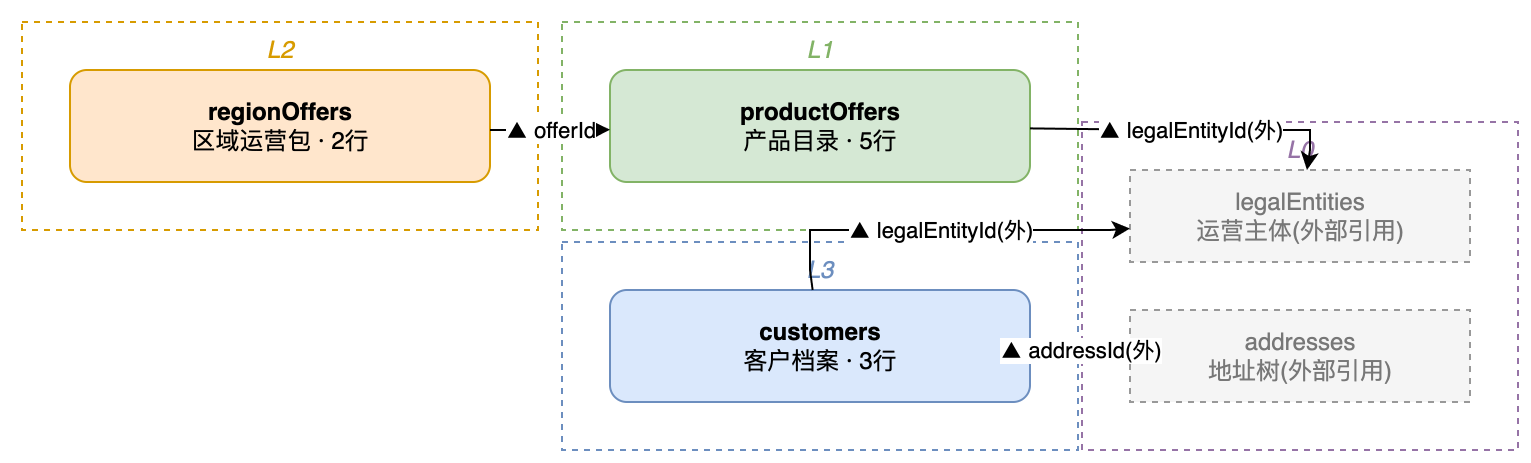

The diagram above was exported from draw.io. Its source (the exported page's mxGraphModel, read from the mxfile embedded in the PNG):
<mxGraphModel dx="800" dy="600" grid="1" gridSize="10" guides="1" tooltips="1" connect="1" arrows="1" fold="1" page="1" pageScale="1" pageWidth="850" pageHeight="1100" math="0" shadow="0">
  <root>
    <mxCell id="0" />
    <mxCell id="1" parent="0" />
    <mxCell id="group_0" value="L0" style="rounded=0;whiteSpace=wrap;html=1;fillColor=none;strokeColor=#9673a6;fontColor=#9673a6;verticalAlign=top;fontStyle=2;dashed=1;" vertex="1" parent="1">
      <mxGeometry x="536" y="56" width="218" height="164" as="geometry" />
    </mxCell>
    <mxCell id="group_1" value="L1" style="rounded=0;whiteSpace=wrap;html=1;fillColor=none;strokeColor=#82b366;fontColor=#82b366;verticalAlign=top;fontStyle=2;dashed=1;" vertex="1" parent="1">
      <mxGeometry x="276" y="6" width="258" height="104" as="geometry" />
    </mxCell>
    <mxCell id="group_2" value="L2" style="rounded=0;whiteSpace=wrap;html=1;fillColor=none;strokeColor=#d79b00;fontColor=#d79b00;verticalAlign=top;fontStyle=2;dashed=1;" vertex="1" parent="1">
      <mxGeometry x="6" y="6" width="258" height="104" as="geometry" />
    </mxCell>
    <mxCell id="group_3" value="L3" style="rounded=0;whiteSpace=wrap;html=1;fillColor=none;strokeColor=#6c8ebf;fontColor=#6c8ebf;verticalAlign=top;fontStyle=2;dashed=1;" vertex="1" parent="1">
      <mxGeometry x="276" y="116" width="258" height="104" as="geometry" />
    </mxCell>
    <mxCell id="customers" value="&lt;b&gt;customers&lt;/b&gt;&lt;br/&gt;客户档案 · 3行" style="rounded=1;whiteSpace=wrap;html=1;fillColor=#dae8fc;strokeColor=#6c8ebf;" vertex="1" parent="group_3">
      <mxGeometry x="24" y="24" width="210" height="56" as="geometry" />
    </mxCell>
    <mxCell id="productOffers" value="&lt;b&gt;productOffers&lt;/b&gt;&lt;br/&gt;产品目录 · 5行" style="rounded=1;whiteSpace=wrap;html=1;fillColor=#d5e8d4;strokeColor=#82b366;" vertex="1" parent="group_1">
      <mxGeometry x="24" y="24" width="210" height="56" as="geometry" />
    </mxCell>
    <mxCell id="regionOffers" value="&lt;b&gt;regionOffers&lt;/b&gt;&lt;br/&gt;区域运营包 · 2行" style="rounded=1;whiteSpace=wrap;html=1;fillColor=#ffe6cc;strokeColor=#d79b00;" vertex="1" parent="group_2">
      <mxGeometry x="24" y="24" width="210" height="56" as="geometry" />
    </mxCell>
    <mxCell id="legalEntities" value="legalEntities&lt;br/&gt;运营主体(外部引用)" style="rounded=0;dashed=1;whiteSpace=wrap;html=1;fillColor=#f5f5f5;strokeColor=#999999;fontColor=#777777;" vertex="1" parent="group_0">
      <mxGeometry x="24" y="24" width="170" height="46" as="geometry" />
    </mxCell>
    <mxCell id="addresses" value="addresses&lt;br/&gt;地址树(外部引用)" style="rounded=0;dashed=1;whiteSpace=wrap;html=1;fillColor=#f5f5f5;strokeColor=#999999;fontColor=#777777;" vertex="1" parent="group_0">
      <mxGeometry x="24" y="94" width="170" height="46" as="geometry" />
    </mxCell>
    <mxCell id="e0" value="▲ legalEntityId(外)" style="html=1;rounded=0;" edge="1" parent="1" source="productOffers" target="legalEntities">
      <mxGeometry relative="1" as="geometry">
        <Array as="points">
          <mxPoint x="580" y="60" />
          <mxPoint x="650" y="60" />
          <mxPoint x="650" y="60" />
          <mxPoint x="650" y="60" />
          <mxPoint x="650" y="70" />
        </Array>
      </mxGeometry>
    </mxCell>
    <mxCell id="e1" value="▲ legalEntityId(外)" style="html=1;rounded=0;" edge="1" parent="1" source="customers" target="legalEntities">
      <mxGeometry relative="1" as="geometry">
        <Array as="points">
          <mxPoint x="400" y="130" />
          <mxPoint x="400" y="110" />
          <mxPoint x="400" y="110" />
          <mxPoint x="400" y="110" />
          <mxPoint x="550" y="110" />
        </Array>
      </mxGeometry>
    </mxCell>
    <mxCell id="e2" value="▲ addressId(外)" style="html=1;rounded=0;" edge="1" parent="1" source="customers" target="addresses">
      <mxGeometry relative="1" as="geometry">
        <Array as="points">
          <mxPoint x="510" y="170" />
          <mxPoint x="550" y="170" />
        </Array>
      </mxGeometry>
    </mxCell>
    <mxCell id="e3" value="▲ offerId" style="html=1;rounded=0;" edge="1" parent="1" source="regionOffers" target="productOffers">
      <mxGeometry relative="1" as="geometry">
        <Array as="points">
          <mxPoint x="240" y="60" />
          <mxPoint x="290" y="60" />
        </Array>
      </mxGeometry>
    </mxCell>
  </root>
</mxGraphModel>